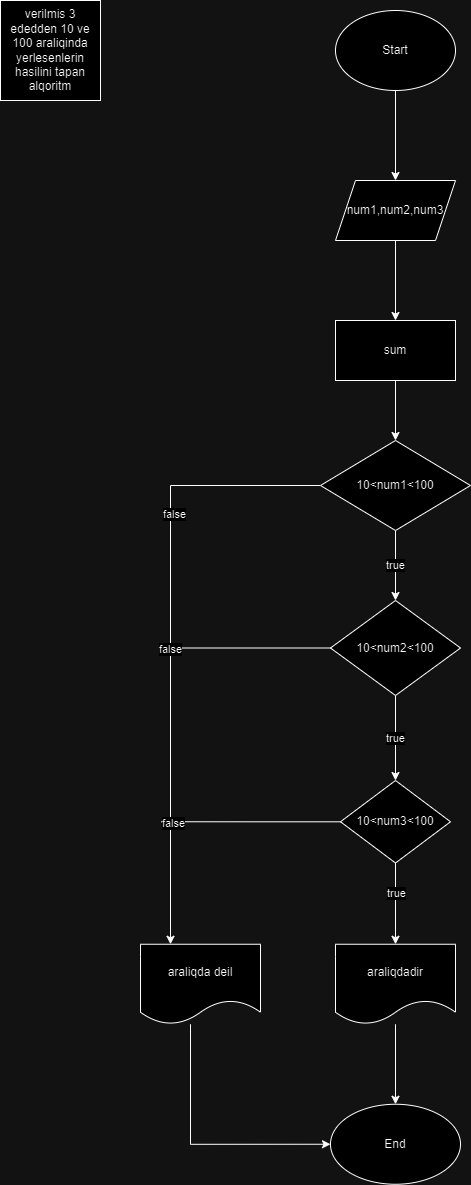

The diagram above was exported from draw.io. Its source (the exported page's mxGraphModel, read from the mxfile embedded in the PNG):
<mxGraphModel dx="1050" dy="557" grid="1" gridSize="10" guides="1" tooltips="1" connect="1" arrows="1" fold="1" page="1" pageScale="1" pageWidth="850" pageHeight="1100" math="0" shadow="0">
  <root>
    <mxCell id="0" />
    <mxCell id="1" parent="0" />
    <mxCell id="xL5_xSYc3eK5Qxvr1Fg_-1" value="verilmis 3 ededden 10 ve 100 araliqinda yerlesenlerin hasilini tapan alqoritm" style="whiteSpace=wrap;html=1;aspect=fixed;" vertex="1" parent="1">
      <mxGeometry x="30" y="20" width="100" height="100" as="geometry" />
    </mxCell>
    <mxCell id="xL5_xSYc3eK5Qxvr1Fg_-4" value="" style="edgeStyle=orthogonalEdgeStyle;rounded=0;orthogonalLoop=1;jettySize=auto;html=1;" edge="1" parent="1" source="xL5_xSYc3eK5Qxvr1Fg_-2" target="xL5_xSYc3eK5Qxvr1Fg_-3">
      <mxGeometry relative="1" as="geometry" />
    </mxCell>
    <mxCell id="xL5_xSYc3eK5Qxvr1Fg_-2" value="Start" style="ellipse;whiteSpace=wrap;html=1;" vertex="1" parent="1">
      <mxGeometry x="365" y="30" width="120" height="80" as="geometry" />
    </mxCell>
    <mxCell id="xL5_xSYc3eK5Qxvr1Fg_-6" value="" style="edgeStyle=orthogonalEdgeStyle;rounded=0;orthogonalLoop=1;jettySize=auto;html=1;" edge="1" parent="1" source="xL5_xSYc3eK5Qxvr1Fg_-3" target="xL5_xSYc3eK5Qxvr1Fg_-5">
      <mxGeometry relative="1" as="geometry" />
    </mxCell>
    <mxCell id="xL5_xSYc3eK5Qxvr1Fg_-3" value="num1,num2,num3" style="shape=parallelogram;perimeter=parallelogramPerimeter;whiteSpace=wrap;html=1;fixedSize=1;" vertex="1" parent="1">
      <mxGeometry x="365" y="200" width="120" height="60" as="geometry" />
    </mxCell>
    <mxCell id="xL5_xSYc3eK5Qxvr1Fg_-8" value="" style="edgeStyle=orthogonalEdgeStyle;rounded=0;orthogonalLoop=1;jettySize=auto;html=1;" edge="1" parent="1" source="xL5_xSYc3eK5Qxvr1Fg_-5" target="xL5_xSYc3eK5Qxvr1Fg_-7">
      <mxGeometry relative="1" as="geometry" />
    </mxCell>
    <mxCell id="xL5_xSYc3eK5Qxvr1Fg_-5" value="sum" style="whiteSpace=wrap;html=1;" vertex="1" parent="1">
      <mxGeometry x="365" y="340" width="120" height="60" as="geometry" />
    </mxCell>
    <mxCell id="xL5_xSYc3eK5Qxvr1Fg_-10" value="true" style="edgeStyle=orthogonalEdgeStyle;rounded=0;orthogonalLoop=1;jettySize=auto;html=1;" edge="1" parent="1" source="xL5_xSYc3eK5Qxvr1Fg_-7" target="xL5_xSYc3eK5Qxvr1Fg_-9">
      <mxGeometry relative="1" as="geometry" />
    </mxCell>
    <mxCell id="xL5_xSYc3eK5Qxvr1Fg_-20" style="edgeStyle=orthogonalEdgeStyle;rounded=0;orthogonalLoop=1;jettySize=auto;html=1;entryX=0.25;entryY=0;entryDx=0;entryDy=0;" edge="1" parent="1" source="xL5_xSYc3eK5Qxvr1Fg_-7" target="xL5_xSYc3eK5Qxvr1Fg_-19">
      <mxGeometry relative="1" as="geometry" />
    </mxCell>
    <mxCell id="xL5_xSYc3eK5Qxvr1Fg_-23" value="false" style="edgeLabel;html=1;align=center;verticalAlign=middle;resizable=0;points=[];" vertex="1" connectable="0" parent="xL5_xSYc3eK5Qxvr1Fg_-20">
      <mxGeometry x="-0.4165" y="3" relative="1" as="geometry">
        <mxPoint as="offset" />
      </mxGeometry>
    </mxCell>
    <mxCell id="xL5_xSYc3eK5Qxvr1Fg_-7" value="10&amp;lt;num1&amp;lt;100" style="rhombus;whiteSpace=wrap;html=1;" vertex="1" parent="1">
      <mxGeometry x="350" y="460" width="150" height="90" as="geometry" />
    </mxCell>
    <mxCell id="xL5_xSYc3eK5Qxvr1Fg_-12" value="true" style="edgeStyle=orthogonalEdgeStyle;rounded=0;orthogonalLoop=1;jettySize=auto;html=1;" edge="1" parent="1" source="xL5_xSYc3eK5Qxvr1Fg_-9" target="xL5_xSYc3eK5Qxvr1Fg_-11">
      <mxGeometry relative="1" as="geometry" />
    </mxCell>
    <mxCell id="xL5_xSYc3eK5Qxvr1Fg_-30" style="edgeStyle=orthogonalEdgeStyle;rounded=0;orthogonalLoop=1;jettySize=auto;html=1;" edge="1" parent="1" source="xL5_xSYc3eK5Qxvr1Fg_-9">
      <mxGeometry relative="1" as="geometry">
        <mxPoint x="190" y="667.5" as="targetPoint" />
      </mxGeometry>
    </mxCell>
    <mxCell id="xL5_xSYc3eK5Qxvr1Fg_-31" value="false" style="edgeLabel;html=1;align=center;verticalAlign=middle;resizable=0;points=[];" vertex="1" connectable="0" parent="xL5_xSYc3eK5Qxvr1Fg_-30">
      <mxGeometry x="0.8791" y="1" relative="1" as="geometry">
        <mxPoint x="-1" as="offset" />
      </mxGeometry>
    </mxCell>
    <mxCell id="xL5_xSYc3eK5Qxvr1Fg_-9" value="10&amp;lt;num2&amp;lt;100" style="rhombus;whiteSpace=wrap;html=1;direction=south;" vertex="1" parent="1">
      <mxGeometry x="360" y="620" width="130" height="95" as="geometry" />
    </mxCell>
    <mxCell id="xL5_xSYc3eK5Qxvr1Fg_-14" value="" style="edgeStyle=orthogonalEdgeStyle;rounded=0;orthogonalLoop=1;jettySize=auto;html=1;" edge="1" parent="1" source="xL5_xSYc3eK5Qxvr1Fg_-11" target="xL5_xSYc3eK5Qxvr1Fg_-13">
      <mxGeometry relative="1" as="geometry" />
    </mxCell>
    <mxCell id="xL5_xSYc3eK5Qxvr1Fg_-15" value="true" style="edgeLabel;html=1;align=center;verticalAlign=middle;resizable=0;points=[];" vertex="1" connectable="0" parent="xL5_xSYc3eK5Qxvr1Fg_-14">
      <mxGeometry x="-0.2591" relative="1" as="geometry">
        <mxPoint as="offset" />
      </mxGeometry>
    </mxCell>
    <mxCell id="xL5_xSYc3eK5Qxvr1Fg_-28" style="edgeStyle=orthogonalEdgeStyle;rounded=0;orthogonalLoop=1;jettySize=auto;html=1;" edge="1" parent="1" source="xL5_xSYc3eK5Qxvr1Fg_-11">
      <mxGeometry relative="1" as="geometry">
        <mxPoint x="190" y="841.25" as="targetPoint" />
      </mxGeometry>
    </mxCell>
    <mxCell id="xL5_xSYc3eK5Qxvr1Fg_-29" value="false" style="edgeLabel;html=1;align=center;verticalAlign=middle;resizable=0;points=[];" vertex="1" connectable="0" parent="xL5_xSYc3eK5Qxvr1Fg_-28">
      <mxGeometry x="0.853" y="1" relative="1" as="geometry">
        <mxPoint x="-1" as="offset" />
      </mxGeometry>
    </mxCell>
    <mxCell id="xL5_xSYc3eK5Qxvr1Fg_-11" value="10&amp;lt;num3&amp;lt;100" style="rhombus;whiteSpace=wrap;html=1;" vertex="1" parent="1">
      <mxGeometry x="370" y="800" width="110" height="82.5" as="geometry" />
    </mxCell>
    <mxCell id="xL5_xSYc3eK5Qxvr1Fg_-17" value="" style="edgeStyle=orthogonalEdgeStyle;rounded=0;orthogonalLoop=1;jettySize=auto;html=1;" edge="1" parent="1" source="xL5_xSYc3eK5Qxvr1Fg_-13" target="xL5_xSYc3eK5Qxvr1Fg_-16">
      <mxGeometry relative="1" as="geometry" />
    </mxCell>
    <mxCell id="xL5_xSYc3eK5Qxvr1Fg_-13" value="araliqdadir" style="shape=document;whiteSpace=wrap;html=1;boundedLbl=1;" vertex="1" parent="1">
      <mxGeometry x="365" y="963.75" width="120" height="80" as="geometry" />
    </mxCell>
    <mxCell id="xL5_xSYc3eK5Qxvr1Fg_-16" value="End" style="ellipse;whiteSpace=wrap;html=1;" vertex="1" parent="1">
      <mxGeometry x="360" y="1123.75" width="130" height="80" as="geometry" />
    </mxCell>
    <mxCell id="xL5_xSYc3eK5Qxvr1Fg_-32" style="edgeStyle=orthogonalEdgeStyle;rounded=0;orthogonalLoop=1;jettySize=auto;html=1;entryX=0;entryY=0.5;entryDx=0;entryDy=0;" edge="1" parent="1" source="xL5_xSYc3eK5Qxvr1Fg_-19" target="xL5_xSYc3eK5Qxvr1Fg_-16">
      <mxGeometry relative="1" as="geometry">
        <Array as="points">
          <mxPoint x="220" y="1164" />
        </Array>
      </mxGeometry>
    </mxCell>
    <mxCell id="xL5_xSYc3eK5Qxvr1Fg_-19" value="araliqda deil" style="shape=document;whiteSpace=wrap;html=1;boundedLbl=1;" vertex="1" parent="1">
      <mxGeometry x="170" y="963.75" width="120" height="80" as="geometry" />
    </mxCell>
  </root>
</mxGraphModel>